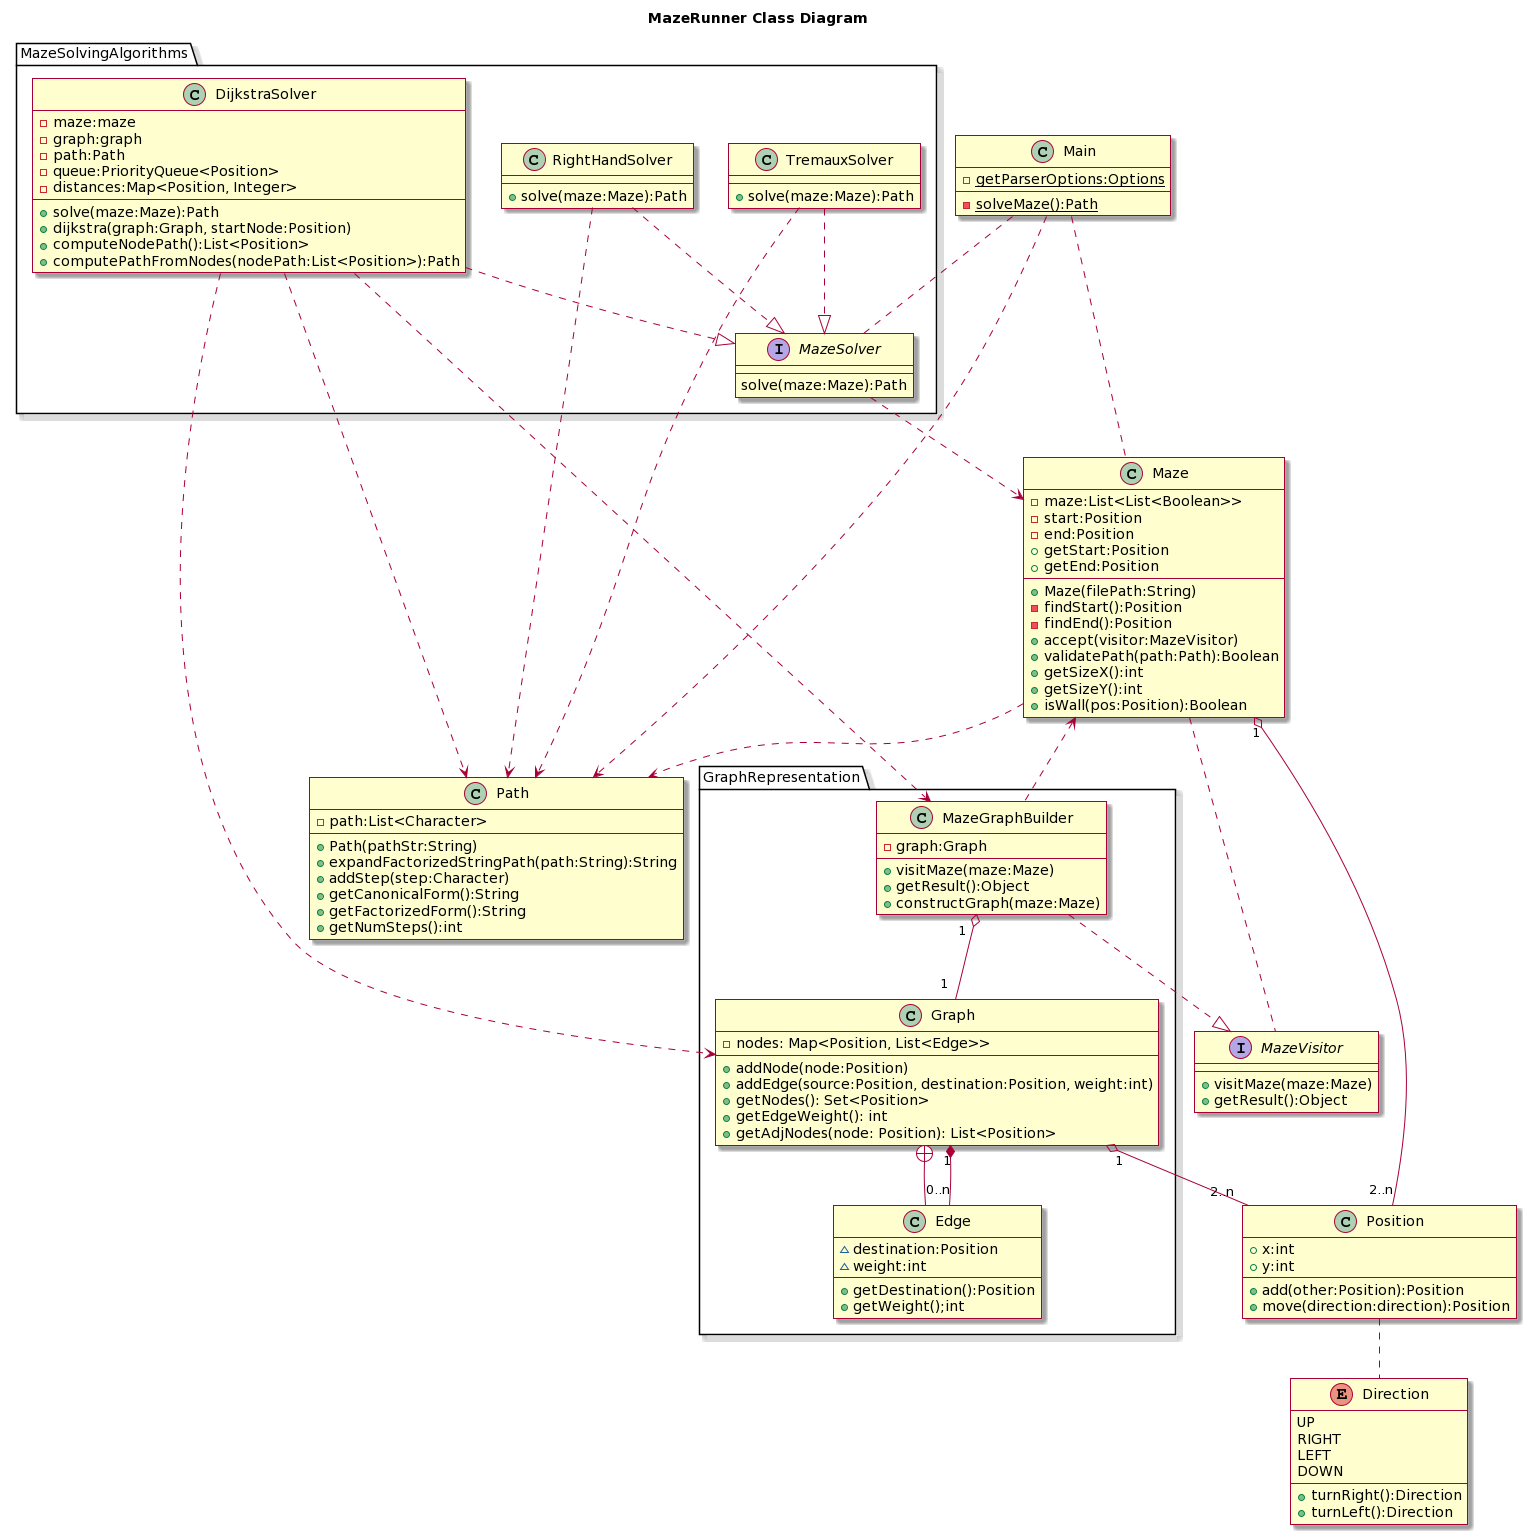

The diagram above was rendered by PlantUML. Its source (embedded in the PNG):
@startuml
skin rose

title MazeRunner Class Diagram

package "GraphRepresentation" {
  class Graph {
    -nodes: Map<Position, List<Edge>>
    +addNode(node:Position)
    +addEdge(source:Position, destination:Position, weight:int)
    +getNodes(): Set<Position>
    +getEdgeWeight(): int
    +getAdjNodes(node: Position): List<Position> 
  }

  class Edge{
    ~destination:Position
    ~weight:int
    +getDestination():Position
    +getWeight();int
  }

  class MazeGraphBuilder {
      -graph:Graph
      +visitMaze(maze:Maze)
      +getResult():Object
      +constructGraph(maze:Maze)
  }


  Graph +-- Edge
  Graph "1" *-- "0..n" Edge
  MazeGraphBuilder "1  " o-- "1  " Graph
}

package "MazeSolvingAlgorithms"{
  interface MazeSolver{
    solve(maze:Maze):Path
  }

  class DijkstraSolver{
    -maze:maze
    -graph:graph
    -path:Path
    -queue:PriorityQueue<Position>
    -distances:Map<Position, Integer>
    +solve(maze:Maze):Path
    +dijkstra(graph:Graph, startNode:Position)
    +computeNodePath():List<Position>
    +computePathFromNodes(nodePath:List<Position>):Path

  }

  class RightHandSolver{
    +solve(maze:Maze):Path
  }

  class TremauxSolver{
    +solve(maze:Maze):Path
  }

  DijkstraSolver  ..|> MazeSolver
  TremauxSolver ..|> MazeSolver
  RightHandSolver ..|> MazeSolver
}

interface MazeVisitor{
  +visitMaze(maze:Maze)
  +getResult():Object
}

class Main{
  -{static} getParserOptions:Options
  -{static} solveMaze():Path
}

class Maze{
  -maze:List<List<Boolean>>
  -start:Position
  -end:Position
  +Maze(filePath:String)
  -findStart():Position
  -findEnd():Position
  +accept(visitor:MazeVisitor)
  +validatePath(path:Path):Boolean
  +getStart:Position
  +getEnd:Position
  +getSizeX():int
  +getSizeY():int
  +isWall(pos:Position):Boolean
}

class Position{
  +x:int
  +y:int 
  +add(other:Position):Position
  +move(direction:direction):Position
}

enum Direction{
  UP 
  RIGHT 
  LEFT 
  DOWN 
  +turnRight():Direction
  +turnLeft():Direction
}

class Path{
  -path:List<Character>
  +Path(pathStr:String)
  +expandFactorizedStringPath(path:String):String
  +addStep(step:Character)
  +getCanonicalForm():String
  +getFactorizedForm():String
  +getNumSteps():int
}
Maze <.. MazeGraphBuilder
Maze .. MazeVisitor
MazeGraphBuilder ..|> MazeVisitor
MazeSolver ..> Maze
Position .. Direction
Maze ..> Path
TremauxSolver ..> Path
DijkstraSolver ..> Path
RightHandSolver ..> Path
Maze "1" o-- "2..n" Position
Graph "1" o-- "2..n" Position
Main .. Maze
Main ..> Path
Main .. MazeSolver
DijkstraSolver ..> Graph
DijkstraSolver ..> MazeGraphBuilder
@enduml